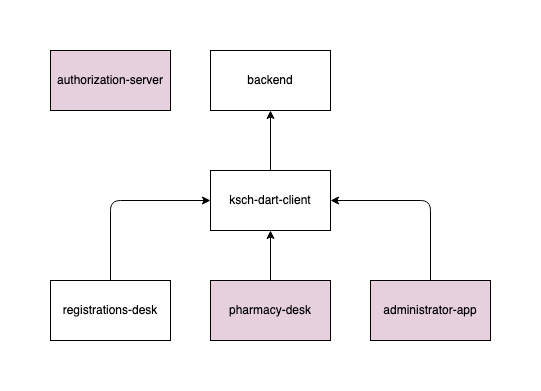

The diagram above was exported from draw.io. Its source (the exported page's mxGraphModel, read from the mxfile embedded in the PNG):
<mxGraphModel dx="1434" dy="797" grid="1" gridSize="10" guides="1" tooltips="1" connect="1" arrows="1" fold="1" page="0" pageScale="1" pageWidth="827" pageHeight="1169" math="0" shadow="0">
  <root>
    <mxCell id="0" />
    <mxCell id="1" parent="0" />
    <mxCell id="phuk-4u-mQ30rTgJLxeM-1" value="backend" style="rounded=0;whiteSpace=wrap;html=1;" parent="1" vertex="1">
      <mxGeometry x="340" y="140" width="120" height="60" as="geometry" />
    </mxCell>
    <mxCell id="phuk-4u-mQ30rTgJLxeM-2" value="ksch-dart-client" style="rounded=0;whiteSpace=wrap;html=1;" parent="1" vertex="1">
      <mxGeometry x="340" y="260" width="120" height="60" as="geometry" />
    </mxCell>
    <mxCell id="phuk-4u-mQ30rTgJLxeM-3" value="registrations-desk" style="rounded=0;whiteSpace=wrap;html=1;" parent="1" vertex="1">
      <mxGeometry x="180" y="370" width="120" height="60" as="geometry" />
    </mxCell>
    <mxCell id="phuk-4u-mQ30rTgJLxeM-4" value="authorization-server" style="rounded=0;whiteSpace=wrap;html=1;fillColor=#E6D0DE;" parent="1" vertex="1">
      <mxGeometry x="180" y="140" width="120" height="60" as="geometry" />
    </mxCell>
    <mxCell id="phuk-4u-mQ30rTgJLxeM-5" value="pharmacy-desk" style="rounded=0;whiteSpace=wrap;html=1;fillColor=#E6D0DE;" parent="1" vertex="1">
      <mxGeometry x="340" y="370" width="120" height="60" as="geometry" />
    </mxCell>
    <mxCell id="phuk-4u-mQ30rTgJLxeM-6" value="administrator-app" style="rounded=0;whiteSpace=wrap;html=1;fillColor=#E6D0DE;" parent="1" vertex="1">
      <mxGeometry x="500" y="370" width="120" height="60" as="geometry" />
    </mxCell>
    <mxCell id="phuk-4u-mQ30rTgJLxeM-7" value="" style="endArrow=classic;html=1;" parent="1" source="phuk-4u-mQ30rTgJLxeM-3" target="phuk-4u-mQ30rTgJLxeM-2" edge="1">
      <mxGeometry width="50" height="50" relative="1" as="geometry">
        <mxPoint x="200" y="350" as="sourcePoint" />
        <mxPoint x="250" y="300" as="targetPoint" />
        <Array as="points">
          <mxPoint x="240" y="290" />
        </Array>
      </mxGeometry>
    </mxCell>
    <mxCell id="phuk-4u-mQ30rTgJLxeM-8" value="" style="endArrow=classic;html=1;" parent="1" source="phuk-4u-mQ30rTgJLxeM-5" target="phuk-4u-mQ30rTgJLxeM-2" edge="1">
      <mxGeometry width="50" height="50" relative="1" as="geometry">
        <mxPoint x="590" y="310" as="sourcePoint" />
        <mxPoint x="640" y="260" as="targetPoint" />
      </mxGeometry>
    </mxCell>
    <mxCell id="phuk-4u-mQ30rTgJLxeM-9" value="" style="endArrow=classic;html=1;" parent="1" source="phuk-4u-mQ30rTgJLxeM-6" target="phuk-4u-mQ30rTgJLxeM-2" edge="1">
      <mxGeometry width="50" height="50" relative="1" as="geometry">
        <mxPoint x="540" y="320" as="sourcePoint" />
        <mxPoint x="590" y="270" as="targetPoint" />
        <Array as="points">
          <mxPoint x="560" y="290" />
        </Array>
      </mxGeometry>
    </mxCell>
    <mxCell id="phuk-4u-mQ30rTgJLxeM-10" value="" style="endArrow=classic;html=1;" parent="1" source="phuk-4u-mQ30rTgJLxeM-2" target="phuk-4u-mQ30rTgJLxeM-1" edge="1">
      <mxGeometry width="50" height="50" relative="1" as="geometry">
        <mxPoint x="480" y="250" as="sourcePoint" />
        <mxPoint x="530" y="200" as="targetPoint" />
      </mxGeometry>
    </mxCell>
  </root>
</mxGraphModel>